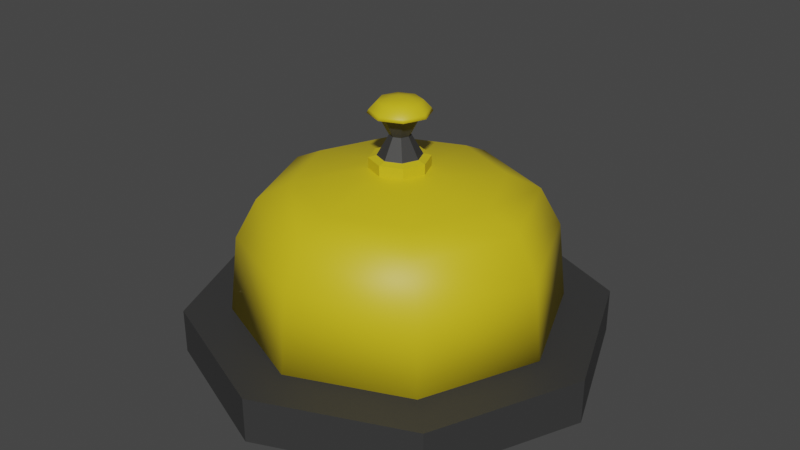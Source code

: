 # Source: Bell.blend  (saved by Blender 3.6.13; exported with 4.5.12 LTS)
import bpy
from mathutils import Matrix  # noqa: F401  (used for matrix-valued properties, if any)

bpy.ops.wm.read_factory_settings(use_empty=True)
scene = bpy.context.scene
scene.name = 'Scene'

# ---- collections
col_collection = bpy.data.collections.new('Collection'); scene.collection.children.link(col_collection)

# ---- materials (node trees are filled in below, after node groups)
mat_gold = bpy.data.materials.new('gold')
mat_gold.use_transparent_shadow = False
mat_base = bpy.data.materials.new('base')
mat_base.use_transparent_shadow = False

# ---- material node trees
mat_gold.use_nodes = True; mat_gold.node_tree.nodes.clear()
_N = mat_gold.node_tree.nodes; _L = mat_gold.node_tree.links
n0 = _N.new('ShaderNodeBsdfPrincipled'); n0.name = 'Principled BSDF'; n0.location = (10, 300)
n0.distribution = 'GGX'
n0.subsurface_method = 'RANDOM_WALK_SKIN'
n0.inputs[0].default_value = (0.6731, 0.5198, 0.01149, 1.0)
n0.inputs[3].default_value = 1.45
n0.inputs[27].default_value = (0.0, 0.0, 0.0, 1.0)
n0.inputs[28].default_value = 1.0
n1 = _N.new('ShaderNodeOutputMaterial'); n1.name = 'Material Output'; n1.location = (300, 300)
_L.new(n0.outputs[0], n1.inputs[0])
n1.is_active_output = True
mat_base.use_nodes = True; mat_base.node_tree.nodes.clear()
_N = mat_base.node_tree.nodes; _L = mat_base.node_tree.links
n0 = _N.new('ShaderNodeBsdfPrincipled'); n0.name = 'Principled BSDF'; n0.location = (10, 300)
n0.distribution = 'GGX'
n0.subsurface_method = 'RANDOM_WALK_SKIN'
n0.inputs[0].default_value = (0.0376, 0.0376, 0.0376, 1.0)
n0.inputs[3].default_value = 1.45
n0.inputs[27].default_value = (0.0, 0.0, 0.0, 1.0)
n0.inputs[28].default_value = 1.0
n1 = _N.new('ShaderNodeOutputMaterial'); n1.name = 'Material Output'; n1.location = (300, 300)
_L.new(n0.outputs[0], n1.inputs[0])
n1.is_active_output = True

# ---- world
world_world = bpy.data.worlds.new('World'); scene.world = world_world
world_world.use_nodes = True; world_world.node_tree.nodes.clear()
_N = world_world.node_tree.nodes; _L = world_world.node_tree.links
n0 = _N.new('ShaderNodeOutputWorld'); n0.name = 'World Output'; n0.location = (300, 300)
n1 = _N.new('ShaderNodeBackground'); n1.name = 'Background'; n1.location = (10, 300)
n1.inputs[0].default_value = (0.05088, 0.05088, 0.05088, 1.0)
_L.new(n1.outputs[0], n0.inputs[0])
n0.is_active_output = True
world_world.color = (0.05088, 0.05088, 0.05088)
world_world.use_sun_shadow = False
world_world.sun_shadow_jitter_overblur = 0.0

# ---- meshes
me_cylinder_002 = bpy.data.meshes.new('Cylinder.002')
me_cylinder_002.from_pydata([(6.774e-10, 0.04079, 0.2633), (0.02884, 0.02884, 0.2633), (0.04079, 2.753e-09, 0.2633), (0.02884, -0.02884, 0.2633), (6.774e-10, -0.04079, 0.2633), (-0.02884, -0.02884, 0.2633), (-0.04079, 2.753e-09, 0.2633), (-0.02884, 0.02884, 0.2633), (0.02884, 0.02884, 0.2779), (6.774e-10, 0.04079, 0.2779), (0.04079, 2.753e-09, 0.2779), (0.02884, -0.02884, 0.2779), (6.774e-10, -0.04079, 0.2779), (-0.02884, -0.02884, 0.2779), (-0.04079, 2.753e-09, 0.2779), (-0.02884, 0.02884, 0.2779), (0.02134, 0.02134, 0.2807), (4.305e-10, 0.03018, 0.2807), (0.03018, 3.097e-09, 0.2807), (0.02134, -0.02134, 0.2807), (4.305e-10, -0.03018, 0.2807), (-0.02134, -0.02134, 0.2807), (-0.03018, 3.097e-09, 0.2807), (-0.02134, 0.02134, 0.2807), (0.009953, 0.009953, 0.3085), (5.576e-11, 0.01408, 0.3085), (0.01408, 4.055e-09, 0.3085), (0.009953, -0.009953, 0.3085), (5.576e-11, -0.01408, 0.3085), (-0.009953, -0.009953, 0.3085), (-0.01408, 4.055e-09, 0.3085), (-0.009953, 0.009953, 0.3085), (0.02056, 0.02056, 0.3365), (-4.031e-11, 0.02908, 0.3365), (0.02908, 3.163e-09, 0.3365), (0.02056, -0.02056, 0.3365), (-4.031e-11, -0.02908, 0.3365), (-0.02056, -0.02056, 0.3365), (-0.02908, 3.163e-09, 0.3365), (-0.02056, 0.02056, 0.3365), (0.02972, 0.02972, 0.3386), (5.459e-11, 0.04203, 0.3386), (0.04203, 2.425e-09, 0.3386), (0.02972, -0.02972, 0.3386), (5.459e-11, -0.04203, 0.3386), (-0.02972, -0.02972, 0.3386), (-0.04203, 2.425e-09, 0.3386), (-0.02972, 0.02972, 0.3386), (0.02795, 0.02795, 0.3432), (3.51e-11, 0.03952, 0.3432), (0.03952, 2.54e-09, 0.3432), (0.02795, -0.02795, 0.3432), (3.51e-11, -0.03952, 0.3432), (-0.02795, -0.02795, 0.3432), (-0.03952, 2.54e-09, 0.3432), (-0.02795, 0.02795, 0.3432), (0.008955, 0.008955, 0.3571), (3.807e-10, 0.01266, 0.3571), (0.01266, 4.322e-09, 0.3571), (0.008955, -0.008955, 0.3571), (3.807e-10, -0.01266, 0.3571), (-0.008955, -0.008955, 0.3571), (-0.01266, 4.322e-09, 0.3571), (-0.008955, 0.008955, 0.3571), (2.782e-10, 0.02951, 0.3537), (0.02087, 0.02087, 0.3537), (-0.02087, 0.02087, 0.3537), (-0.02087, -0.02087, 0.3537), (-0.02951, 3.447e-09, 0.3537), (0.02087, -0.02087, 0.3537), (2.782e-10, -0.02951, 0.3537), (0.02951, 3.447e-09, 0.3537), (2.452e-08, 4.322e-09, 0.3584), (0.0, 0.2919, 1.49e-08), (0.0, 0.2919, 0.06301), (0.2064, 0.2064, 1.49e-08), (0.2064, 0.2064, 0.06301), (0.2919, 0.0, 1.49e-08), (0.2919, 0.0, 0.06301), (0.2064, -0.2064, 1.49e-08), (0.2064, -0.2064, 0.06301), (0.0, -0.2919, 1.49e-08), (0.0, -0.2919, 0.06301), (-0.2064, -0.2064, 1.49e-08), (-0.2064, -0.2064, 0.06301), (-0.2919, 0.0, 1.49e-08), (-0.2919, 0.0, 0.06301), (-0.2064, 0.2064, 1.49e-08), (-0.2064, 0.2064, 0.06301), (0.0, 0.2269, 0.06301), (6.774e-10, 0.04079, 0.2633), (0.1605, 0.1605, 0.06301), (0.02884, 0.02884, 0.2633), (0.2269, 0.0, 0.06301), (0.04079, 2.753e-09, 0.2633), (0.1605, -0.1605, 0.06301), (0.02884, -0.02884, 0.2633), (0.0, -0.2269, 0.06301), (6.774e-10, -0.04079, 0.2633), (-0.1605, -0.1605, 0.06301), (-0.02884, -0.02884, 0.2633), (-0.2269, 0.0, 0.06301), (-0.04079, 2.753e-09, 0.2633), (-0.1605, 0.1605, 0.06301), (-0.02884, 0.02884, 0.2633), (6.456e-11, 0.2149, 0.1709), (0.152, 0.152, 0.1709), (0.2149, 1.592e-09, 0.1709), (0.152, -0.152, 0.1709), (6.456e-11, -0.2149, 0.1709), (-0.152, -0.152, 0.1709), (-0.2149, 1.592e-09, 0.1709), (-0.152, 0.152, 0.1709), (1.17e-09, 0.1857, 0.2249), (0.1313, 0.1313, 0.2249), (0.1857, 7.305e-10, 0.2249), (0.1313, -0.1313, 0.2249), (1.17e-09, -0.1857, 0.2249), (-0.1313, -0.1313, 0.2249), (-0.1857, 7.305e-10, 0.2249), (-0.1313, 0.1313, 0.2249), (7.202e-10, 0.1406, 0.2471), (0.09941, 0.09941, 0.2471), (0.1406, 1.077e-09, 0.2471), (0.09941, -0.09941, 0.2471), (7.202e-10, -0.1406, 0.2471), (-0.09941, -0.09941, 0.2471), (-0.1406, 1.077e-09, 0.2471), (-0.09941, 0.09941, 0.2471)], [], [(7, 6, 14, 15), (12, 11, 19, 20), (2, 1, 8, 10), (5, 4, 12, 13), (0, 7, 15, 9), (1, 0, 9, 8), (3, 2, 10, 11), (6, 5, 13, 14), (4, 3, 11, 12), (17, 23, 31, 25), (10, 8, 16, 18), (15, 14, 22, 23), (13, 12, 20, 21), (11, 10, 18, 19), (8, 9, 17, 16), (9, 15, 23, 17), (14, 13, 21, 22), (29, 28, 36, 37), (22, 21, 29, 30), (20, 19, 27, 28), (18, 16, 24, 26), (23, 22, 30, 31), (21, 20, 28, 29), (19, 18, 26, 27), (16, 17, 25, 24), (39, 38, 46, 47), (27, 26, 34, 35), (24, 25, 33, 32), (25, 31, 39, 33), (30, 29, 37, 38), (28, 27, 35, 36), (26, 24, 32, 34), (31, 30, 38, 39), (46, 45, 53, 54), (37, 36, 44, 45), (35, 34, 42, 43), (32, 33, 41, 40), (33, 39, 47, 41), (38, 37, 45, 46), (36, 35, 43, 44), (34, 32, 40, 42), (65, 64, 57, 56), (44, 43, 51, 52), (42, 40, 48, 50), (47, 46, 54, 55), (45, 44, 52, 53), (43, 42, 50, 51), (40, 41, 49, 48), (41, 47, 55, 49), (56, 57, 72, 58), (64, 66, 63, 57), (68, 67, 61, 62), (70, 69, 59, 60), (71, 65, 56, 58), (66, 68, 62, 63), (67, 70, 60, 61), (69, 71, 58, 59), (51, 50, 71, 69), (53, 52, 70, 67), (55, 54, 68, 66), (50, 48, 65, 71), (52, 51, 69, 70), (54, 53, 67, 68), (49, 55, 66, 64), (48, 49, 64, 65), (58, 72, 60, 59), (72, 57, 63, 62), (60, 72, 62, 61), (73, 74, 76, 75), (75, 76, 78, 77), (77, 78, 80, 79), (79, 80, 82, 81), (81, 82, 84, 83), (83, 84, 86, 85), (76, 74, 88, 86, 84, 82, 80, 78), (85, 86, 88, 87), (87, 88, 74, 73), (73, 75, 77, 79, 81, 83, 85, 87), (121, 90, 92, 122), (122, 92, 94, 123), (123, 94, 96, 124), (124, 96, 98, 125), (125, 98, 100, 126), (126, 100, 102, 127), (127, 102, 104, 128), (128, 104, 90, 121), (89, 91, 93, 95, 97, 99, 101, 103), (103, 112, 105, 89), (101, 111, 112, 103), (99, 110, 111, 101), (97, 109, 110, 99), (95, 108, 109, 97), (93, 107, 108, 95), (91, 106, 107, 93), (89, 105, 106, 91), (112, 120, 113, 105), (111, 119, 120, 112), (110, 118, 119, 111), (109, 117, 118, 110), (108, 116, 117, 109), (107, 115, 116, 108), (106, 114, 115, 107), (105, 113, 114, 106), (120, 128, 121, 113), (119, 127, 128, 120), (118, 126, 127, 119), (117, 125, 126, 118), (116, 124, 125, 117), (115, 123, 124, 116), (114, 122, 123, 115), (113, 121, 122, 114)])
me_cylinder_002.polygons.foreach_set('use_smooth', [0, 0, 0, 0, 0, 0, 0, 0, 0, 0, 0, 0, 0, 0, 0, 0, 0, 0, 0, 0, 0, 0, 0, 0, 0, 1, 0, 0, 0, 0, 0, 0, 0, 1, 1, 1, 1, 1, 1, 1, 1, 1, 1, 1, 1, 1, 1, 1, 1, 1, 1, 1, 1, 1, 1, 1, 1, 1, 1, 1, 1, 1, 1, 1, 1, 1, 1, 1, 0, 0, 0, 0, 0, 0, 0, 0, 0, 0, 1, 1, 1, 1, 1, 1, 1, 1, 1, 1, 1, 1, 1, 1, 1, 1, 1, 1, 1, 1, 1, 1, 1, 1, 1, 1, 1, 1, 1, 1, 1, 1, 1])
me_cylinder_002.polygons.foreach_set('material_index', [0, 0, 0, 0, 0, 0, 0, 0, 0, 1, 0, 0, 0, 0, 0, 0, 0, 1, 1, 1, 1, 1, 1, 1, 1, 0, 1, 1, 1, 1, 1, 1, 1, 0, 0, 0, 0, 0, 0, 0, 0, 0, 0, 0, 0, 0, 0, 0, 0, 0, 0, 0, 0, 0, 0, 0, 0, 0, 0, 0, 0, 0, 0, 0, 0, 0, 0, 0, 1, 1, 1, 1, 1, 1, 1, 1, 1, 1, 0, 0, 0, 0, 0, 0, 0, 0, 1, 0, 0, 0, 0, 0, 0, 0, 0, 0, 0, 0, 0, 0, 0, 0, 0, 0, 0, 0, 0, 0, 0, 0, 0])
_uv = me_cylinder_002.uv_layers.new(name='UVMap')
_uv.uv.foreach_set('vector', [0.125, 1.0, 0.25, 1.0, 0.25, 1.0, 0.125, 1.0, 0.5, 1.0, 0.625, 1.0, 0.625, 1.0, 0.5, 1.0, 0.75, 1.0, 0.875, 1.0, 0.875, 1.0, 0.75, 1.0, 0.375, 1.0, 0.5, 1.0, 0.5, 1.0, 0.375, 1.0, 0.0, 1.0, 0.125, 1.0, 0.125, 1.0, 0.0, 1.0, 0.875, 1.0, 1.0, 1.0, 1.0, 1.0, 0.875, 1.0, 0.625, 1.0, 0.75, 1.0, 0.75, 1.0, 0.625, 1.0, 0.25, 1.0, 0.375, 1.0, 0.375, 1.0, 0.25, 1.0, 0.5, 1.0, 0.625, 1.0, 0.625, 1.0, 0.5, 1.0, 0.0, 1.0, 0.125, 1.0, 0.125, 1.0, 0.0, 1.0, 0.75, 1.0, 0.875, 1.0, 0.875, 1.0, 0.75, 1.0, 0.125, 1.0, 0.25, 1.0, 0.25, 1.0, 0.125, 1.0, 0.375, 1.0, 0.5, 1.0, 0.5, 1.0, 0.375, 1.0, 0.625, 1.0, 0.75, 1.0, 0.75, 1.0, 0.625, 1.0, 0.875, 1.0, 1.0, 1.0, 1.0, 1.0, 0.875, 1.0, 0.0, 1.0, 0.125, 1.0, 0.125, 1.0, 0.0, 1.0, 0.25, 1.0, 0.375, 1.0, 0.375, 1.0, 0.25, 1.0, 0.375, 1.0, 0.5, 1.0, 0.5, 1.0, 0.375, 1.0, 0.25, 1.0, 0.375, 1.0, 0.375, 1.0, 0.25, 1.0, 0.5, 1.0, 0.625, 1.0, 0.625, 1.0, 0.5, 1.0, 0.75, 1.0, 0.875, 1.0, 0.875, 1.0, 0.75, 1.0, 0.125, 1.0, 0.25, 1.0, 0.25, 1.0, 0.125, 1.0, 0.375, 1.0, 0.5, 1.0, 0.5, 1.0, 0.375, 1.0, 0.625, 1.0, 0.75, 1.0, 0.75, 1.0, 0.625, 1.0, 0.875, 1.0, 1.0, 1.0, 1.0, 1.0, 0.875, 1.0, 0.125, 1.0, 0.25, 1.0, 0.25, 1.0, 0.125, 1.0, 0.625, 1.0, 0.75, 1.0, 0.75, 1.0, 0.625, 1.0, 0.875, 1.0, 1.0, 1.0, 1.0, 1.0, 0.875, 1.0, 0.0, 1.0, 0.125, 1.0, 0.125, 1.0, 0.0, 1.0, 0.25, 1.0, 0.375, 1.0, 0.375, 1.0, 0.25, 1.0, 0.5, 1.0, 0.625, 1.0, 0.625, 1.0, 0.5, 1.0, 0.75, 1.0, 0.875, 1.0, 0.875, 1.0, 0.75, 1.0, 0.125, 1.0, 0.25, 1.0, 0.25, 1.0, 0.125, 1.0, 0.25, 1.0, 0.375, 1.0, 0.375, 1.0, 0.25, 1.0, 0.375, 1.0, 0.5, 1.0, 0.5, 1.0, 0.375, 1.0, 0.625, 1.0, 0.75, 1.0, 0.75, 1.0, 0.625, 1.0, 0.875, 1.0, 1.0, 1.0, 1.0, 1.0, 0.875, 1.0, 0.0, 1.0, 0.125, 1.0, 0.125, 1.0, 0.0, 1.0, 0.25, 1.0, 0.375, 1.0, 0.375, 1.0, 0.25, 1.0, 0.5, 1.0, 0.625, 1.0, 0.625, 1.0, 0.5, 1.0, 0.75, 1.0, 0.875, 1.0, 0.875, 1.0, 0.75, 1.0, 0.875, 1.0, 1.0, 1.0, 1.0, 1.0, 0.875, 1.0, 0.5, 1.0, 0.625, 1.0, 0.625, 1.0, 0.5, 1.0, 0.75, 1.0, 0.875, 1.0, 0.875, 1.0, 0.75, 1.0, 0.125, 1.0, 0.25, 1.0, 0.25, 1.0, 0.125, 1.0, 0.375, 1.0, 0.5, 1.0, 0.5, 1.0, 0.375, 1.0, 0.625, 1.0, 0.75, 1.0, 0.75, 1.0, 0.625, 1.0, 0.875, 1.0, 1.0, 1.0, 1.0, 1.0, 0.875, 1.0, 0.0, 1.0, 0.125, 1.0, 0.125, 1.0, 0.0, 1.0, 0.4197, 0.4197, 0.25, 0.49, 0.25, 0.25, 0.49, 0.25, 0.0, 1.0, 0.125, 1.0, 0.125, 1.0, 0.0, 1.0, 0.25, 1.0, 0.375, 1.0, 0.375, 1.0, 0.25, 1.0, 0.5, 1.0, 0.625, 1.0, 0.625, 1.0, 0.5, 1.0, 0.75, 1.0, 0.875, 1.0, 0.875, 1.0, 0.75, 1.0, 0.125, 1.0, 0.25, 1.0, 0.25, 1.0, 0.125, 1.0, 0.375, 1.0, 0.5, 1.0, 0.5, 1.0, 0.375, 1.0, 0.625, 1.0, 0.75, 1.0, 0.75, 1.0, 0.625, 1.0, 0.625, 1.0, 0.75, 1.0, 0.75, 1.0, 0.625, 1.0, 0.375, 1.0, 0.5, 1.0, 0.5, 1.0, 0.375, 1.0, 0.125, 1.0, 0.25, 1.0, 0.25, 1.0, 0.125, 1.0, 0.75, 1.0, 0.875, 1.0, 0.875, 1.0, 0.75, 1.0, 0.5, 1.0, 0.625, 1.0, 0.625, 1.0, 0.5, 1.0, 0.25, 1.0, 0.375, 1.0, 0.375, 1.0, 0.25, 1.0, 0.0, 1.0, 0.125, 1.0, 0.125, 1.0, 0.0, 1.0, 0.875, 1.0, 1.0, 1.0, 1.0, 1.0, 0.875, 1.0, 0.49, 0.25, 0.25, 0.25, 0.25, 0.01, 0.4197, 0.08029, 0.25, 0.25, 0.25, 0.49, 0.08029, 0.4197, 0.01, 0.25, 0.25, 0.01, 0.25, 0.25, 0.01, 0.25, 0.08029, 0.08029, 1.0, 0.5, 1.0, 1.0, 0.875, 1.0, 0.875, 0.5, 0.875, 0.5, 0.875, 1.0, 0.75, 1.0, 0.75, 0.5, 0.75, 0.5, 0.75, 1.0, 0.625, 1.0, 0.625, 0.5, 0.625, 0.5, 0.625, 1.0, 0.5, 1.0, 0.5, 0.5, 0.5, 0.5, 0.5, 1.0, 0.375, 1.0, 0.375, 0.5, 0.375, 0.5, 0.375, 1.0, 0.25, 1.0, 0.25, 0.5, 0.4197, 0.4197, 0.25, 0.49, 0.08029, 0.4197, 0.01, 0.25, 0.08029, 0.08029, 0.25, 0.01, 0.4197, 0.08029, 0.49, 0.25, 0.25, 0.5, 0.25, 1.0, 0.125, 1.0, 0.125, 0.5, 0.125, 0.5, 0.125, 1.0, 0.0, 1.0, 0.0, 0.5, 0.75, 0.49, 0.9197, 0.4197, 0.99, 0.25, 0.9197, 0.08029, 0.75, 0.01, 0.5803, 0.08029, 0.51, 0.25, 0.5803, 0.4197, 1.0, 0.9375, 1.0, 1.0, 0.875, 1.0, 0.875, 0.9375, 0.875, 0.9375, 0.875, 1.0, 0.75, 1.0, 0.75, 0.9375, 0.75, 0.9375, 0.75, 1.0, 0.625, 1.0, 0.625, 0.9375, 0.625, 0.9375, 0.625, 1.0, 0.5, 1.0, 0.5, 0.9375, 0.5, 0.9375, 0.5, 1.0, 0.375, 1.0, 0.375, 0.9375, 0.375, 0.9375, 0.375, 1.0, 0.25, 1.0, 0.25, 0.9375, 0.25, 0.9375, 0.25, 1.0, 0.125, 1.0, 0.125, 0.9375, 0.125, 0.9375, 0.125, 1.0, 0.0, 1.0, 0.0, 0.9375, 0.75, 0.49, 0.9197, 0.4197, 0.99, 0.25, 0.9197, 0.08029, 0.75, 0.01, 0.5803, 0.08029, 0.51, 0.25, 0.5803, 0.4197, 0.125, 0.5, 0.125, 0.75, 0.0, 0.75, 0.0, 0.5, 0.25, 0.5, 0.25, 0.75, 0.125, 0.75, 0.125, 0.5, 0.375, 0.5, 0.375, 0.75, 0.25, 0.75, 0.25, 0.5, 0.5, 0.5, 0.5, 0.75, 0.375, 0.75, 0.375, 0.5, 0.625, 0.5, 0.625, 0.75, 0.5, 0.75, 0.5, 0.5, 0.75, 0.5, 0.75, 0.75, 0.625, 0.75, 0.625, 0.5, 0.875, 0.5, 0.875, 0.75, 0.75, 0.75, 0.75, 0.5, 1.0, 0.5, 1.0, 0.75, 0.875, 0.75, 0.875, 0.5, 0.125, 0.75, 0.125, 0.875, 0.0, 0.875, 0.0, 0.75, 0.25, 0.75, 0.25, 0.875, 0.125, 0.875, 0.125, 0.75, 0.375, 0.75, 0.375, 0.875, 0.25, 0.875, 0.25, 0.75, 0.5, 0.75, 0.5, 0.875, 0.375, 0.875, 0.375, 0.75, 0.625, 0.75, 0.625, 0.875, 0.5, 0.875, 0.5, 0.75, 0.75, 0.75, 0.75, 0.875, 0.625, 0.875, 0.625, 0.75, 0.875, 0.75, 0.875, 0.875, 0.75, 0.875, 0.75, 0.75, 1.0, 0.75, 1.0, 0.875, 0.875, 0.875, 0.875, 0.75, 0.125, 0.875, 0.125, 0.9375, 0.0, 0.9375, 0.0, 0.875, 0.25, 0.875, 0.25, 0.9375, 0.125, 0.9375, 0.125, 0.875, 0.375, 0.875, 0.375, 0.9375, 0.25, 0.9375, 0.25, 0.875, 0.5, 0.875, 0.5, 0.9375, 0.375, 0.9375, 0.375, 0.875, 0.625, 0.875, 0.625, 0.9375, 0.5, 0.9375, 0.5, 0.875, 0.75, 0.875, 0.75, 0.9375, 0.625, 0.9375, 0.625, 0.875, 0.875, 0.875, 0.875, 0.9375, 0.75, 0.9375, 0.75, 0.875, 1.0, 0.875, 1.0, 0.9375, 0.875, 0.9375, 0.875, 0.875])
me_cylinder_002.materials.append(mat_gold)
me_cylinder_002.materials.append(mat_base)
me_cylinder_002.update()

# ---- objects
ob_bell = bpy.data.objects.new('bell', me_cylinder_002)

# ---- transforms, parenting, visibility, modifiers, constraints
ob_bell.location = (0.0, 0.0, 0.0)

# ---- collection membership
col_collection.objects.link(ob_bell)

# ---- scene / render settings (as saved in the file)
scene.frame_start = 1; scene.frame_end = 250; scene.frame_set(1)
scene.render.engine = 'BLENDER_EEVEE_NEXT'
scene.cycles.sampling_pattern = 'TABULATED_SOBOL'
scene.view_settings.view_transform = 'Filmic'
bpy.context.view_layer.update()

# ---- added for rendering (the .blend has no active camera and no usable light): camera, sun
cam_auto = bpy.data.cameras.new('AutoCamera')
cam_auto.lens = 50.0
cam_auto.sensor_width = 36.0
cam_auto.clip_end = 1000.0
ob_auto_camera = bpy.data.objects.new('AutoCamera', cam_auto)
scene.collection.objects.link(ob_auto_camera)
ob_auto_camera.location = (0.832694, -0.999233, 0.845354)
ob_auto_camera.rotation_euler = (1.09748, -7.21219e-08, 0.694738)
scene.camera = ob_auto_camera
light_auto_sun = bpy.data.lights.new('AutoSun', 'SUN')
light_auto_sun.energy = 3.0
light_auto_sun.angle = 0.0523599
ob_auto_sun = bpy.data.objects.new('AutoSun', light_auto_sun)
scene.collection.objects.link(ob_auto_sun)
ob_auto_sun.rotation_euler = (0.872665, 0.174533, 0.523599)
bpy.context.view_layer.update()
